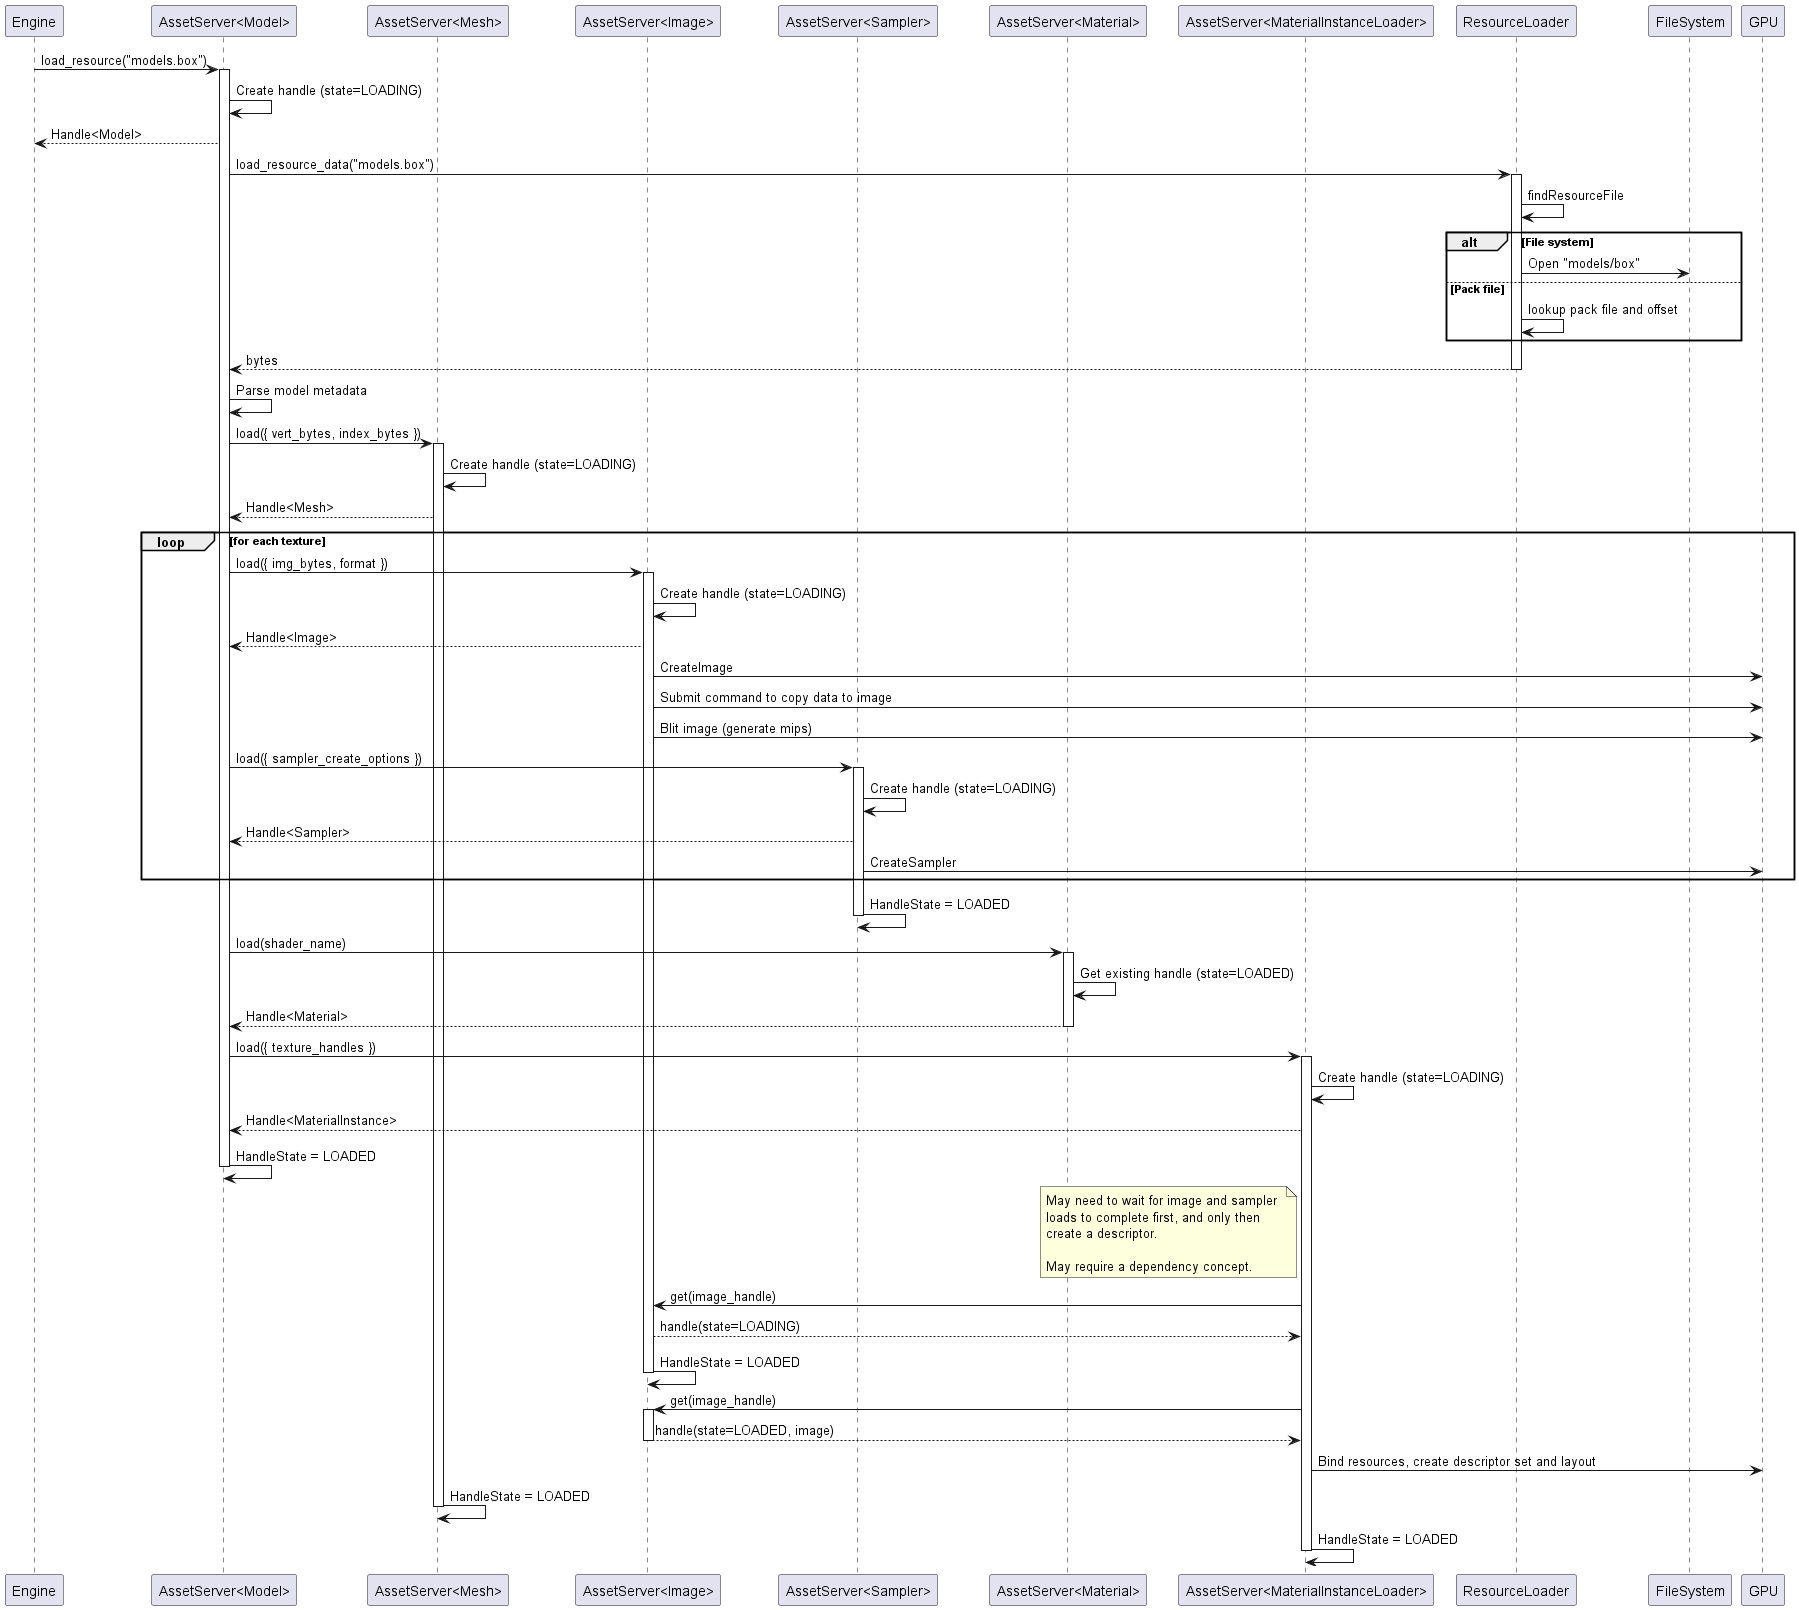

The diagram above was rendered by PlantUML. Its source (embedded in the PNG):
@startuml


participant Engine
participant "AssetServer<Model>" as ModelLoader
participant "AssetServer<Mesh>" as MeshLoader
participant "AssetServer<Image>" as ImageLoader
participant "AssetServer<Sampler>" as SamplerLoader
participant "AssetServer<Material>" as MaterialLoader
participant "AssetServer<MaterialInstanceLoader>" as MaterialInstanceLoader
participant ResourceLoader

Engine -> ModelLoader++: load_resource("models.box")
    ModelLoader -> ModelLoader: Create handle (state=LOADING)
ModelLoader --> Engine: Handle<Model>
    ModelLoader -> ResourceLoader++: load_resource_data("models.box")
        ResourceLoader -> ResourceLoader: findResourceFile
        alt File system
            ResourceLoader -> FileSystem: Open "models/box"
        else Pack file
            ResourceLoader -> ResourceLoader: lookup pack file and offset
        end
        return bytes
    ModelLoader -> ModelLoader: Parse model metadata
    ModelLoader -> MeshLoader++: load({ vert_bytes, index_bytes })
        MeshLoader -> MeshLoader: Create handle (state=LOADING)
        MeshLoader --> ModelLoader: Handle<Mesh>

   

    loop for each texture

        ModelLoader -> ImageLoader++: load({ img_bytes, format })
            ImageLoader -> ImageLoader: Create handle (state=LOADING)
            ImageLoader --> ModelLoader: Handle<Image>
            ImageLoader -> GPU: CreateImage
            ImageLoader -> GPU: Submit command to copy data to image
            ImageLoader -> GPU: Blit image (generate mips)
        ModelLoader -> SamplerLoader++: load({ sampler_create_options })
            SamplerLoader -> SamplerLoader: Create handle (state=LOADING)
            SamplerLoader --> ModelLoader: Handle<Sampler>
            SamplerLoader -> GPU: CreateSampler
    end
    SamplerLoader -> SamplerLoader: HandleState = LOADED
    deactivate SamplerLoader
    ModelLoader -> MaterialLoader++: load(shader_name)
        MaterialLoader -> MaterialLoader: Get existing handle (state=LOADED)
    MaterialLoader --> ModelLoader--: Handle<Material>

    ModelLoader -> MaterialInstanceLoader++: load({ texture_handles })
        MaterialInstanceLoader -> MaterialInstanceLoader: Create handle (state=LOADING)
    MaterialInstanceLoader --> ModelLoader: Handle<MaterialInstance>

    ModelLoader -> ModelLoader: HandleState = LOADED
    deactivate ModelLoader

        note left of MaterialInstanceLoader
            May need to wait for image and sampler 
            loads to complete first, and only then
            create a descriptor. 

            May require a dependency concept.
        end note
        MaterialInstanceLoader -> ImageLoader: get(image_handle)
        ImageLoader --> MaterialInstanceLoader: handle(state=LOADING)

    
    

    ImageLoader -> ImageLoader: HandleState = LOADED
    deactivate ImageLoader

    MaterialInstanceLoader -> ImageLoader++: get(image_handle)
    ImageLoader --> MaterialInstanceLoader--: handle(state=LOADED, image)
    MaterialInstanceLoader -> GPU: Bind resources, create descriptor set and layout

    MeshLoader -> MeshLoader: HandleState = LOADED
    deactivate MeshLoader

    MaterialInstanceLoader -> MaterialInstanceLoader: HandleState = LOADED
    deactivate MaterialInstanceLoader
    
    
    

@enduml